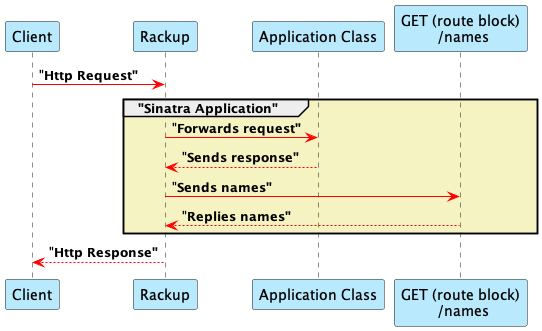

The diagram above was rendered by PlantUML. Its source (embedded in the PNG):
@startuml

participant "Client" as c #B9E9FC
participant "Rackup" as r #B9E9FC
participant "Application Class" as app #B9E9FC
participant "GET (route block)\n /names" as sort #B9E9FC

c-[#red]>r:"<b>Http Request"
group #F5F3C1 "Sinatra Application"
    r-[#red]>app: "<b>Forwards request"
    app-[#red]->r: "<b>Sends response"
    r-[#red]>sort: "<b>Sends names"
    r<-[#red]-sort: "<b>Replies names"
end

r-[#red]->c: "<b>Http Response"

@enduml